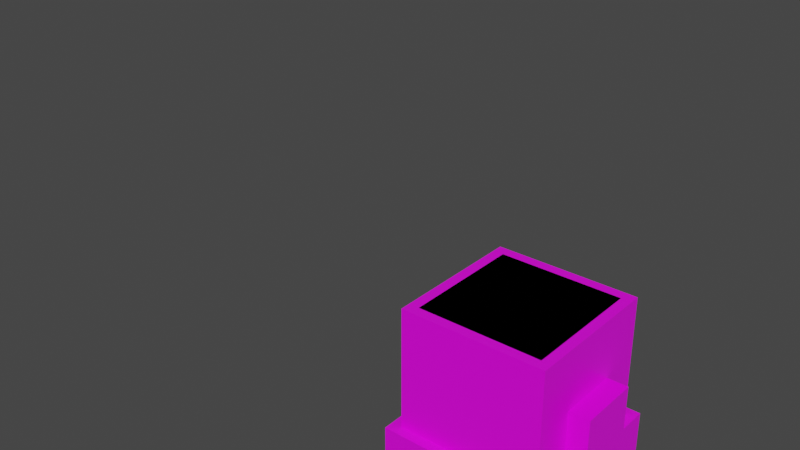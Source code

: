 # Source: untitled.blend  (saved by Blender 2.82.7; exported with 4.5.12 LTS)
import bpy
from mathutils import Matrix  # noqa: F401  (used for matrix-valued properties, if any)

bpy.ops.wm.read_factory_settings(use_empty=True)
scene = bpy.context.scene
scene.name = 'Scene'

# ---- collections
col_collection = bpy.data.collections.new('Collection'); scene.collection.children.link(col_collection)

# ---- images (referenced by path relative to the original .blend; pixels are not part of the script)
import os
ASSET_DIR = os.environ.get("B2B_ASSET_DIR", "")  # directory of the original .blend (textures are referenced by path, not embedded)
HERE = os.path.dirname(os.path.abspath(__file__))  # packed textures are extracted next to this script under _unpacked/

def load_image(name, relpath, width, height, colorspace="sRGB"):
    """Load a texture the original file referenced (path relative to the .blend, or extracted next to this script)."""
    p = next((c for c in (os.path.join(HERE, relpath), os.path.join(ASSET_DIR, relpath)) if relpath and os.path.exists(c)), "")
    if p:
        img = bpy.data.images.load(p, check_existing=True)
        img.name = name
    else:  # same state as the original file: an image datablock whose file is absent (Cycles renders it pink)
        img = bpy.data.images.new(name, width, height)
        img.source = "FILE"
        img.filepath = "//" + (relpath or name)
    img.colorspace_settings.name = colorspace
    return img
img_oak_log_side_png = load_image('oak_log_side.png', 'oak_log_side.png', 1024, 1024, 'sRGB')
img_oak_log_top_png = load_image('oak_log_top.png', 'oak_log_top.png', 1024, 1024, 'sRGB')

# ---- materials (node trees are filled in below, after node groups)
mat_log_side = bpy.data.materials.new('Log Side')
mat_log_side.alpha_threshold = 0.0
mat_log_side.use_transparent_shadow = False
mat_log_side.line_color = (0.0, 0.0, 0.0, 1.0)
mat_log_top = bpy.data.materials.new('Log Top')
mat_log_top.use_transparent_shadow = False
mat_log_bottom = bpy.data.materials.new('Log Bottom')
mat_log_bottom.use_transparent_shadow = False

# ---- material node trees
mat_log_side.use_nodes = True; mat_log_side.node_tree.nodes.clear()
_N = mat_log_side.node_tree.nodes; _L = mat_log_side.node_tree.links
n0 = _N.new('ShaderNodeOutputMaterial'); n0.name = 'Material Output'; n0.location = (300, 300)
n1 = _N.new('ShaderNodeBsdfPrincipled'); n1.name = 'Principled BSDF'; n1.location = (10, 300)
n1.distribution = 'GGX'
n1.subsurface_method = 'BURLEY'
n1.inputs[2].default_value = 0.4
n1.inputs[3].default_value = 1.45
n1.inputs[27].default_value = (0.0, 0.0, 0.0, 1.0)
n1.inputs[28].default_value = 1.0
n2 = _N.new('ShaderNodeTexImage'); n2.name = 'Image Texture'; n2.location = (-280, 280)
n2.image = img_oak_log_side_png
n2.interpolation = 'Closest'
_L.new(n1.outputs[0], n0.inputs[0])
_L.new(n2.outputs[0], n1.inputs[0])
n0.is_active_output = True
mat_log_top.use_nodes = True; mat_log_top.node_tree.nodes.clear()
_N = mat_log_top.node_tree.nodes; _L = mat_log_top.node_tree.links
n0 = _N.new('ShaderNodeOutputMaterial'); n0.name = 'Material Output'; n0.location = (300, 300)
n1 = _N.new('ShaderNodeBsdfPrincipled'); n1.name = 'Principled BSDF'; n1.location = (10, 300)
n1.distribution = 'GGX'
n1.subsurface_method = 'BURLEY'
n1.inputs[3].default_value = 1.45
n1.inputs[27].default_value = (0.0, 0.0, 0.0, 1.0)
n1.inputs[28].default_value = 1.0
n2 = _N.new('ShaderNodeTexImage'); n2.name = 'Image Texture'; n2.location = (-280, 280)
n2.image = img_oak_log_top_png
n2.interpolation = 'Closest'
_L.new(n1.outputs[0], n0.inputs[0])
_L.new(n2.outputs[0], n1.inputs[0])
n0.is_active_output = True
mat_log_bottom.use_nodes = True; mat_log_bottom.node_tree.nodes.clear()
_N = mat_log_bottom.node_tree.nodes; _L = mat_log_bottom.node_tree.links
n0 = _N.new('ShaderNodeOutputMaterial'); n0.name = 'Material Output'; n0.location = (300, 300)
n1 = _N.new('ShaderNodeBsdfPrincipled'); n1.name = 'Principled BSDF'; n1.location = (10, 300)
n1.distribution = 'GGX'
n1.subsurface_method = 'BURLEY'
n1.inputs[3].default_value = 1.45
n1.inputs[27].default_value = (0.0, 0.0, 0.0, 1.0)
n1.inputs[28].default_value = 1.0
n2 = _N.new('ShaderNodeTexImage'); n2.name = 'Image Texture'; n2.location = (-280, 280)
n2.image = img_oak_log_top_png
n2.interpolation = 'Closest'
_L.new(n1.outputs[0], n0.inputs[0])
_L.new(n2.outputs[0], n1.inputs[0])
n0.is_active_output = True

# ---- world
world_world = bpy.data.worlds.new('World'); scene.world = world_world
world_world.use_nodes = True; world_world.node_tree.nodes.clear()
_N = world_world.node_tree.nodes; _L = world_world.node_tree.links
n0 = _N.new('ShaderNodeOutputWorld'); n0.name = 'World Output'; n0.location = (300, 300)
n1 = _N.new('ShaderNodeBackground'); n1.name = 'Background'; n1.location = (10, 300)
n1.inputs[0].default_value = (0.05088, 0.05088, 0.05088, 1.0)
_L.new(n1.outputs[0], n0.inputs[0])
n0.is_active_output = True
world_world.color = (0.05088, 0.05088, 0.05088)
world_world.use_sun_shadow = False
world_world.sun_shadow_jitter_overblur = 0.0

# ---- meshes
me_cube = bpy.data.meshes.new('Cube')
me_cube.from_pydata([(8.0, 8.0, -4.0), (8.0, 8.0, -8.0), (8.0, -8.0, -4.0), (8.0, -8.0, -8.0), (-8.0, 8.0, -4.0), (-8.0, 8.0, -8.0), (-8.0, -8.0, -4.0), (-8.0, -8.0, -8.0), (7.0, 7.0, 8.0), (7.0, 7.0, -4.0), (7.0, -7.0, 8.0), (7.0, -7.0, -4.0), (-7.0, 7.0, 8.0), (-7.0, 7.0, -4.0), (-7.0, -7.0, 8.0), (-7.0, -7.0, -4.0), (-35.0, 8.0, 30.0)], [], [(0, 4, 6, 2), (3, 2, 6, 7), (7, 6, 4, 5), (5, 1, 3, 7), (1, 0, 2, 3), (5, 4, 0, 1), (8, 12, 14, 10), (11, 10, 14, 15), (15, 14, 12, 13), (13, 9, 11, 15), (9, 8, 10, 11), (13, 12, 8, 9)])
me_cube.polygons.foreach_set('material_index', [1, 0, 0, 2, 0, 0, 1, 0, 0, 0, 0, 0])
_uv = me_cube.uv_layers.new(name='UVMap')
_uv.uv.foreach_set('vector', [1.0, 1.0, 0.0, 1.0, 0.0, 0.0, 1.0, 0.0, 1.0, 0.125, 1.0, 0.375, 0.0, 0.375, 0.0, 0.125, 0.0, 0.125, 0.0, 0.375, 1.0, 0.375, 1.0, 0.125, 0.0, 1.0, 1.0, 1.0, 1.0, 0.0, 0.0, 0.0, 1.0, 0.125, 1.0, 0.375, 0.0, 0.375, 0.0, 0.125, 0.0, 0.125, 0.0, 0.375, 1.0, 0.375, 1.0, 0.125, 0.9388, 0.9388, 0.06119, 0.9388, 0.06119, 0.06119, 0.9388, 0.06119, 0.9397, 0.1231, 0.9397, 0.8769, 0.06028, 0.8769, 0.06028, 0.1231, 0.06028, 0.1231, 0.06028, 0.8769, 0.9397, 0.8769, 0.9397, 0.1231, 0.0, 1.0, 1.0, 1.0, 1.0, 0.0, 0.0, 0.0, 0.9397, 0.1231, 0.9397, 0.8769, 0.06028, 0.8769, 0.06028, 0.1231, 0.06028, 0.1231, 0.06028, 0.8769, 0.9397, 0.8769, 0.9397, 0.1231])
me_cube.materials.append(mat_log_side)
me_cube.materials.append(mat_log_top)
me_cube.materials.append(mat_log_bottom)
me_cube.use_remesh_preserve_volume = False
me_cube.use_remesh_preserve_attributes = False
me_cube.use_mirror_vertex_groups = False
me_cube.update()
me_cube_001 = bpy.data.meshes.new('Cube.001')
me_cube_001.from_pydata([(6.0, 6.0, 8.0), (6.0, 6.0, -8.0), (6.0, -6.0, 8.0), (6.0, -6.0, -8.0), (-6.0, 6.0, 8.0), (-6.0, 6.0, -8.0), (-6.0, -6.0, 8.0), (-6.0, -6.0, -8.0)], [], [(0, 4, 6, 2), (3, 2, 6, 7), (7, 6, 4, 5), (5, 1, 3, 7), (1, 0, 2, 3), (5, 4, 0, 1)])
_uv = me_cube_001.uv_layers.new(name='UVMap')
_uv.uv.foreach_set('vector', [0.875, 0.875, 0.125, 0.875, 0.125, 0.125, 0.875, 0.125, 0.875, 0.0, 0.875, 1.0, 0.125, 1.0, 0.125, 0.0, 0.125, 0.0, 0.125, 1.0, 0.875, 1.0, 0.875, 0.0, 0.125, 0.875, 0.875, 0.875, 0.875, 0.125, 0.125, 0.125, 0.875, 0.0, 0.875, 1.0, 0.125, 1.0, 0.125, 0.0, 0.125, 0.0, 0.125, 1.0, 0.875, 1.0, 0.875, 0.0])
me_cube_001.materials.append(mat_log_side)
me_cube_001.materials.append(mat_log_top)
me_cube_001.materials.append(mat_log_bottom)
me_cube_001.use_remesh_preserve_volume = False
me_cube_001.use_remesh_preserve_attributes = False
me_cube_001.use_mirror_vertex_groups = False
me_cube_001.update()
me_cube_002 = bpy.data.meshes.new('Cube.002')
me_cube_002.from_pydata([(6.02, 6.0, 7.975), (6.02, 6.0, -8.025), (6.02, -6.0, 7.975), (6.02, -6.0, -8.025), (-5.98, 6.0, 7.975), (-5.98, 6.0, -8.025), (-5.98, -6.0, 7.975), (-5.98, -6.0, -8.025), (7.02, 3.0, 2.038), (7.02, 3.0, -4.025), (7.02, -3.0, 2.038), (7.02, -3.0, -4.025), (6.02, 3.0, 2.038), (6.02, 3.0, -4.025), (6.02, -3.0, 2.038), (6.02, -3.0, -4.025), (9.02, 3.0, 2.038), (9.02, 3.0, -3.025), (9.02, -3.0, 2.038), (9.02, -3.0, -3.025), (7.02, 3.0, 2.038), (7.02, 3.0, -3.025), (7.02, -3.0, 2.038), (7.02, -3.0, -3.025), (-7.03, 3.0, 2.038), (-7.03, 3.0, -4.025), (-7.03, -3.0, 2.038), (-7.03, -3.0, -4.025), (-6.03, 3.0, 2.038), (-6.03, 3.0, -4.025), (-6.03, -3.0, 2.038), (-6.03, -3.0, -4.025), (-9.03, 3.0, 2.038), (-9.03, 3.0, -3.025), (-9.03, -3.0, 2.038), (-9.03, -3.0, -3.025), (-7.03, 3.0, 2.038), (-7.03, 3.0, -3.025), (-7.03, -3.0, 2.038), (-7.03, -3.0, -3.025)], [], [(0, 4, 6, 2), (3, 2, 6, 7), (7, 6, 4, 5), (5, 1, 3, 7), (1, 0, 2, 3), (5, 4, 0, 1), (8, 12, 14, 10), (11, 10, 14, 15), (15, 14, 12, 13), (13, 9, 11, 15), (9, 8, 10, 11), (13, 12, 8, 9), (16, 20, 22, 18), (19, 18, 22, 23), (21, 17, 19, 23), (17, 16, 18, 19), (21, 20, 16, 17), (24, 28, 30, 26), (27, 26, 30, 31), (31, 30, 28, 29), (29, 25, 27, 31), (25, 24, 26, 27), (29, 28, 24, 25), (32, 36, 38, 34), (35, 34, 38, 39), (37, 33, 35, 39), (33, 32, 34, 35), (37, 36, 32, 33)])
_uv = me_cube_002.uv_layers.new(name='UVMap')
_uv.uv.foreach_set('vector', [0.875, 0.875, 0.125, 0.875, 0.125, 0.125, 0.875, 0.125, 0.875, 0.0, 0.875, 1.0, 0.125, 1.0, 0.125, 0.0, 0.125, 0.0, 0.125, 1.0, 0.875, 1.0, 0.875, 0.0, 0.125, 0.875, 0.875, 0.875, 0.875, 0.125, 0.125, 0.125, 0.875, 0.0, 0.875, 1.0, 0.125, 1.0, 0.125, 0.0, 0.125, 0.0, 0.125, 1.0, 0.875, 1.0, 0.875, 0.0, 0.563, 0.9374, 0.563, 1.0, 0.187, 1.0, 0.187, 0.9374, 0.6247, 0.4425, 0.6247, 0.8137, 0.5628, 0.8137, 0.5628, 0.4425, 0.0, 0.0, 0.0, 1.0, 1.0, 1.0, 1.0, 0.0, 0.563, 0.3126, 0.563, 0.2499, 0.187, 0.2499, 0.187, 0.3126, 0.5622, 0.4378, 0.5622, 0.8122, 0.1878, 0.8122, 0.1878, 0.4378, 0.1253, 0.4378, 0.1253, 0.8137, 0.1872, 0.8137, 0.1872, 0.4378, 0.5625, 0.8125, 0.5625, 0.9375, 0.1875, 0.9375, 0.1875, 0.8125, 0.75, 0.8125, 0.75, 0.5, 0.625, 0.5, 0.625, 0.8125, 0.1861, 0.312, 0.1861, 0.438, 0.5639, 0.438, 0.5639, 0.312, 0.5608, 0.5014, 0.5608, 0.8111, 0.1892, 0.8111, 0.1892, 0.5014, 0.0003251, 0.5008, 0.0003251, 0.814, 0.1256, 0.814, 0.1256, 0.5008, 0.563, 0.9374, 0.563, 1.0, 0.187, 1.0, 0.187, 0.9374, 0.6247, 0.4425, 0.6247, 0.8137, 0.5628, 0.8137, 0.5628, 0.4425, 0.0, 0.0, 0.0, 1.0, 1.0, 1.0, 1.0, 0.0, 0.563, 0.3126, 0.563, 0.2499, 0.187, 0.2499, 0.187, 0.3126, 0.5622, 0.4378, 0.5622, 0.8122, 0.1878, 0.8122, 0.1878, 0.4378, 0.1253, 0.4378, 0.1253, 0.8137, 0.1872, 0.8137, 0.1872, 0.4378, 0.5625, 0.8125, 0.5625, 0.9375, 0.1875, 0.9375, 0.1875, 0.8125, 0.75, 0.8125, 0.75, 0.5, 0.625, 0.5, 0.625, 0.8125, 0.1861, 0.312, 0.1861, 0.438, 0.5639, 0.438, 0.5639, 0.312, 0.5608, 0.5014, 0.5608, 0.8111, 0.1892, 0.8111, 0.1892, 0.5014, 0.0003251, 0.5008, 0.0003251, 0.814, 0.1256, 0.814, 0.1256, 0.5008])
me_cube_002.materials.append(mat_log_side)
me_cube_002.materials.append(mat_log_top)
me_cube_002.materials.append(mat_log_bottom)
me_cube_002.use_remesh_preserve_volume = False
me_cube_002.use_remesh_preserve_attributes = False
me_cube_002.use_mirror_vertex_groups = False
me_cube_002.update()
me_cube_003 = bpy.data.meshes.new('Cube.003')
me_cube_003.from_pydata([(8.0, 2.0, 2.0), (8.0, 2.0, -2.0), (8.0, -2.0, 2.0), (8.0, -2.0, -2.0), (-8.0, 2.0, 2.0), (-8.0, 2.0, -2.0), (-8.0, -2.0, 2.0), (-8.0, -2.0, -2.0)], [], [(0, 4, 6, 2), (3, 2, 6, 7), (7, 6, 4, 5), (5, 1, 3, 7), (5, 4, 0, 1), (1, 0, 2, 3)])
_uv = me_cube_003.uv_layers.new(name='UVMap')
_uv.uv.foreach_set('vector', [1.0, 1.0, 0.0, 1.0, 0.0, 0.75, 1.0, 0.75, 1.0, 0.5, 1.0, 0.75, 0.0, 0.75, 0.0, 0.5, 0.0, 0.25, 0.0, 0.5, 0.25, 0.5, 0.25, 0.25, 0.0, 1.0, 1.0, 1.0, 1.0, 0.75, 0.0, 0.75, 0.0, 0.5, 0.0, 0.75, 1.0, 0.75, 1.0, 0.5, 0.245, 0.255, 0.245, 0.495, 0.005, 0.495, 0.005, 0.255])
me_cube_003.materials.append(mat_log_side)
me_cube_003.materials.append(mat_log_top)
me_cube_003.materials.append(mat_log_bottom)
me_cube_003.use_remesh_preserve_volume = False
me_cube_003.use_remesh_preserve_attributes = False
me_cube_003.use_mirror_vertex_groups = False
me_cube_003.update()

# ---- objects
ob_trunk = bpy.data.objects.new('Trunk', me_cube)
ob_log = bpy.data.objects.new('Log', me_cube_001)
ob_branchsource = bpy.data.objects.new('BranchSource', me_cube_002)
ob_branch = bpy.data.objects.new('Branch', me_cube_003)

# ---- transforms, parenting, visibility, modifiers, constraints
ob_trunk.location = (0.0, 0.0, 0.0)
ob_trunk.lock_rotations_4d = False
ob_trunk.empty_display_type = 'ARROWS'
ob_trunk.lineart.crease_threshold = 0.0
ob_log.location = (0.0, 0.0, 0.0)
ob_log.lock_rotations_4d = False
ob_log.empty_display_type = 'ARROWS'
ob_log.lineart.crease_threshold = 0.0
ob_branchsource.location = (0.0, 0.0, 0.0)
ob_branchsource.lock_rotations_4d = False
ob_branchsource.empty_display_type = 'ARROWS'
ob_branchsource.lineart.crease_threshold = 0.0
ob_branch.location = (0.0, 0.0, 0.0)
ob_branch.lock_rotations_4d = False
ob_branch.empty_display_type = 'ARROWS'
ob_branch.lineart.crease_threshold = 0.0

# ---- collection membership
col_collection.objects.link(ob_trunk)
col_collection.objects.link(ob_log)
col_collection.objects.link(ob_branchsource)
col_collection.objects.link(ob_branch)

# ---- scene / render settings (as saved in the file)
scene.frame_start = 1; scene.frame_end = 250; scene.frame_set(1)
scene.render.engine = 'BLENDER_EEVEE_NEXT'
scene.cycles.use_denoising = False
scene.cycles.samples = 128
scene.cycles.sampling_pattern = 'TABULATED_SOBOL'
scene.cycles.use_adaptive_sampling = False
scene.cycles.use_light_tree = False
scene.view_settings.view_transform = 'Filmic'
bpy.context.view_layer.update()

# ---- added for rendering (the .blend has no active camera and no usable light): camera, sun
cam_auto = bpy.data.cameras.new('AutoCamera')
cam_auto.lens = 50.0
cam_auto.sensor_width = 36.0
cam_auto.clip_end = 1000.0
ob_auto_camera = bpy.data.objects.new('AutoCamera', cam_auto)
scene.collection.objects.link(ob_auto_camera)
ob_auto_camera.location = (42.8287, -66.9825, 55.6422)
ob_auto_camera.rotation_euler = (1.09748, -7.21219e-08, 0.694738)
scene.camera = ob_auto_camera
light_auto_sun = bpy.data.lights.new('AutoSun', 'SUN')
light_auto_sun.energy = 3.0
light_auto_sun.angle = 0.0523599
ob_auto_sun = bpy.data.objects.new('AutoSun', light_auto_sun)
scene.collection.objects.link(ob_auto_sun)
ob_auto_sun.rotation_euler = (0.872665, 0.174533, 0.523599)
bpy.context.view_layer.update()
